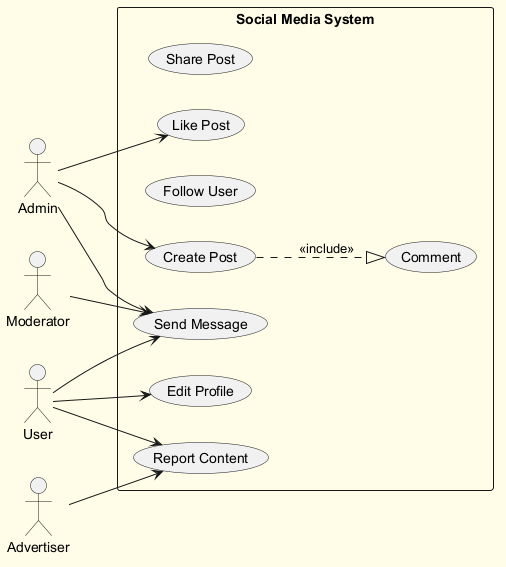

The diagram above was rendered by PlantUML. Its source (embedded in the PNG):
@startuml
skinparam backgroundColor #FFFDE7
skinparam classBackgroundColor #FFF9C4
skinparam classBorderColor #F57F17
left to right direction
actor "Advertiser" as A
actor "Admin" as A1
actor "Moderator" as M
actor "User" as U
rectangle "Social Media System" {
  usecase "Share Post" as UC_SharePost
  usecase "Comment" as UC_Comment
  usecase "Like Post" as UC_LikePost
  usecase "Follow User" as UC_FollowUser
  usecase "Report Content" as UC_ReportContent
  usecase "Create Post" as UC_CreatePost
  usecase "Send Message" as UC_SendMessage
  usecase "Edit Profile" as UC_EditProfile
}
A --> UC_ReportContent
A1 --> UC_SendMessage
A1 --> UC_LikePost
A1 --> UC_CreatePost
M --> UC_SendMessage
U --> UC_EditProfile
U --> UC_SendMessage
U --> UC_ReportContent
UC_CreatePost ..|> UC_Comment : <<include>>
@enduml